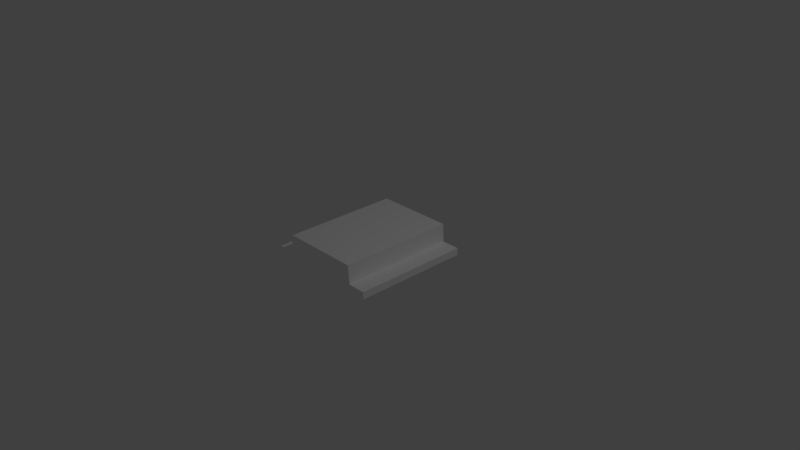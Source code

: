 # Source: Everlight_19-337.blend  (saved by Blender 2.78.0; exported with 4.5.12 LTS)
import bpy
from mathutils import Matrix  # noqa: F401  (used for matrix-valued properties, if any)

bpy.ops.wm.read_factory_settings(use_empty=True)
scene = bpy.context.scene
scene.name = 'Scene'

# ---- collections
col_collection_1 = bpy.data.collections.new('Collection 1'); scene.collection.children.link(col_collection_1)

# ---- materials (node trees are filled in below, after node groups)
mat_material_001 = bpy.data.materials.new('Material.001')
mat_material_001.alpha_threshold = 0.0
mat_material_001.use_transparent_shadow = False
mat_material_001.diffuse_color = (1.0, 1.0, 1.0, 1.0)
mat_material_001.roughness = 0.5
mat_material = bpy.data.materials.new('Material')
mat_material.alpha_threshold = 0.0
mat_material.use_transparent_shadow = False
mat_material.diffuse_color = (1.0, 1.0, 1.0, 1.0)
mat_material.roughness = 0.5
mat_material.line_color = (0.0, 0.0, 0.0, 1.0)

# ---- material node trees

# ---- world
world_world = bpy.data.worlds.new('World'); scene.world = world_world
world_world.color = (0.05088, 0.05088, 0.05088)
world_world.use_sun_shadow = False
world_world.sun_shadow_jitter_overblur = 0.0
world_world.cycles.sampling_method = 'MANUAL'

# ---- cameras
cam_camera = bpy.data.cameras.new('Camera')
cam_camera.clip_end = 100.0
cam_camera.lens = 35.0
cam_camera.sensor_width = 32.0
cam_camera.sensor_height = 18.0
cam_camera.ortho_scale = 7.314
cam_camera.dof.focus_distance = 0.0
cam_camera.dof.aperture_fstop = 128.0

# ---- lights
light_lamp = bpy.data.lights.new('Lamp', 'POINT')
light_lamp.transmission_factor = 0.0
light_lamp.cutoff_distance = 30.0
light_lamp.energy = 100.0
light_lamp.shadow_buffer_clip_start = 1.001
light_lamp.shadow_soft_size = 0.1
light_lamp.shadow_maximum_resolution = 0.006
light_lamp.use_absolute_resolution = True

# ---- meshes
me_cube_001 = bpy.data.meshes.new('Cube.001')
me_cube_001.from_pydata([(0.552, 0.8, 0.1), (0.552, -0.8, 0.1), (-0.552, -0.8, 0.1), (-0.552, 0.8, 0.1), (0.5354, 0.8, 0.35), (0.5354, -0.8, 0.35), (-0.5354, -0.8, 0.35), (-0.5354, 0.8, 0.35)], [], [(3, 2, 6, 7), (3, 7, 4, 0), (2, 1, 5, 6), (4, 7, 6, 5), (1, 0, 4, 5)])
me_cube_001.materials.append(mat_material_001)
me_cube_001.use_remesh_preserve_volume = False
me_cube_001.use_remesh_preserve_attributes = False
me_cube_001.use_mirror_vertex_groups = False
me_cube_001.update()
me_cube = bpy.data.meshes.new('Cube')
me_cube.from_pydata([(0.8, 0.8, 0.0), (0.8, -0.8, 0.0), (-0.8, -0.8, 0.0), (-0.8, 0.8, 0.0), (0.8, 0.8, 0.1), (0.8, -0.8, 0.1), (-0.8, -0.8, 0.1), (-0.8, 0.8, 0.1)], [], [(0, 1, 2, 3), (4, 7, 6, 5), (0, 4, 5, 1), (3, 7, 4, 0), (2, 6, 7, 3), (2, 1, 5, 6)])
me_cube.materials.append(mat_material)
me_cube.use_remesh_preserve_volume = False
me_cube.use_remesh_preserve_attributes = False
me_cube.use_mirror_vertex_groups = False
me_cube.update()

# ---- objects
ob_cube_001 = bpy.data.objects.new('Cube.001', me_cube_001)
ob_cube = bpy.data.objects.new('Cube', me_cube)
ob_lamp = bpy.data.objects.new('Lamp', light_lamp)
ob_camera = bpy.data.objects.new('Camera', cam_camera)

# ---- transforms, parenting, visibility, modifiers, constraints
ob_cube_001.location = (0.0, 0.0, 0.0)
ob_cube_001.lock_rotations_4d = False
ob_cube_001.empty_display_type = 'ARROWS'
ob_cube_001.lineart.crease_threshold = 0.0
ob_cube.location = (0.0, 0.0, 0.0)
ob_cube.lock_rotations_4d = False
ob_cube.empty_display_type = 'ARROWS'
ob_cube.lineart.crease_threshold = 0.0
ob_lamp.location = (4.076, 1.005, 5.904)
ob_lamp.rotation_euler = (0.6503, 0.05522, 1.866)
ob_lamp.lock_rotations_4d = False
ob_lamp.empty_display_type = 'ARROWS'
ob_lamp.color = (0.0, 0.0, 0.0, 0.0)
ob_lamp.lineart.crease_threshold = 0.0
ob_camera.location = (7.481, -6.508, 5.344)
ob_camera.rotation_euler = (1.109, 0.0, 0.8149)
ob_camera.lock_rotations_4d = False
ob_camera.empty_display_type = 'ARROWS'
ob_camera.color = (0.0, 0.0, 0.0, 0.0)
ob_camera.display_type = 'WIRE'
ob_camera.lineart.crease_threshold = 0.0

# ---- collection membership
col_collection_1.objects.link(ob_cube_001)
col_collection_1.objects.link(ob_cube)
col_collection_1.objects.link(ob_lamp)
col_collection_1.objects.link(ob_camera)

# ---- scene / render settings (as saved in the file)
scene.camera = ob_camera
scene.frame_start = 1; scene.frame_end = 250; scene.frame_set(1)
scene.render.engine = 'BLENDER_EEVEE_NEXT'
scene.render.resolution_percentage = 50
scene.render.dither_intensity = 0.0
scene.cycles.feature_set = 'EXPERIMENTAL'
scene.cycles.use_denoising = False
scene.cycles.samples = 128
scene.cycles.sampling_pattern = 'TABULATED_SOBOL'
scene.cycles.light_sampling_threshold = 0.0
scene.cycles.use_adaptive_sampling = False
scene.cycles.use_light_tree = False
scene.cycles.blur_glossy = 0.0
scene.cycles.sample_clamp_indirect = 0.0
scene.view_settings.view_transform = 'Standard'
bpy.context.view_layer.update()

